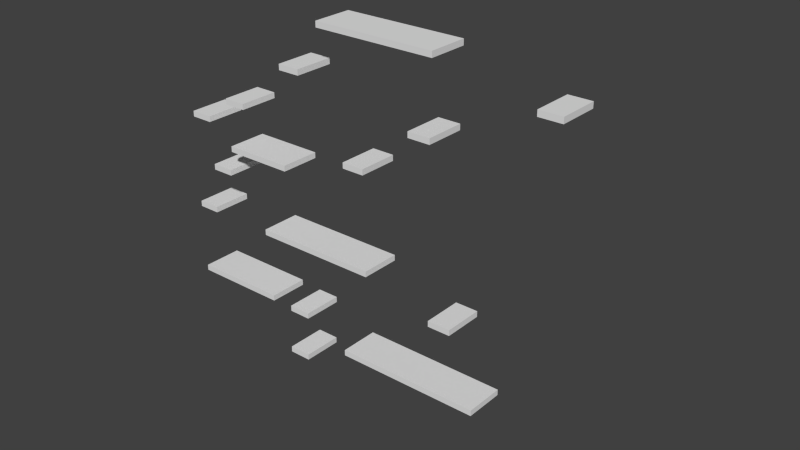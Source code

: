 # Source: level1.blend  (saved by Blender 2.76.0; exported with 4.5.12 LTS)
import bpy
from mathutils import Matrix  # noqa: F401  (used for matrix-valued properties, if any)

bpy.ops.wm.read_factory_settings(use_empty=True)
scene = bpy.context.scene
scene.name = 'Scene'

# ---- collections
col_collection_1 = bpy.data.collections.new('Collection 1'); scene.collection.children.link(col_collection_1)

# ---- world
world_world = bpy.data.worlds.new('World'); scene.world = world_world
world_world.color = (0.05088, 0.05088, 0.05088)
world_world.use_sun_shadow = False
world_world.sun_shadow_jitter_overblur = 0.0
world_world.cycles.sampling_method = 'MANUAL'
world_world.cycles.sample_map_resolution = 256

# ---- meshes
me_cube_003 = bpy.data.meshes.new('Cube.003')
me_cube_003.from_pydata([(-1.0, -1.0, 0.03329), (-1.0, -1.0, 2.033), (-1.0, 1.0, 0.03329), (-1.0, 1.0, 2.033), (1.0, -1.0, 0.03329), (1.0, -1.0, 2.033), (1.0, 1.0, 0.03329), (1.0, 1.0, 2.033)], [], [(1, 3, 2, 0), (3, 7, 6, 2), (7, 5, 4, 6), (5, 1, 0, 4), (0, 2, 6, 4), (5, 7, 3, 1)])
me_cube_003.use_remesh_preserve_volume = False
me_cube_003.use_remesh_preserve_attributes = False
me_cube_003.use_mirror_vertex_groups = False
me_cube_003.update()
me_cube_002 = bpy.data.meshes.new('Cube.002')
me_cube_002.from_pydata([(-1.0, -1.0, 0.03329), (-1.0, -1.0, 2.033), (-1.0, 1.0, 0.03329), (-1.0, 1.0, 2.033), (1.0, -1.0, 0.03329), (1.0, -1.0, 2.033), (1.0, 1.0, 0.03329), (1.0, 1.0, 2.033)], [], [(1, 3, 2, 0), (3, 7, 6, 2), (7, 5, 4, 6), (5, 1, 0, 4), (0, 2, 6, 4), (5, 7, 3, 1)])
me_cube_002.use_remesh_preserve_volume = False
me_cube_002.use_remesh_preserve_attributes = False
me_cube_002.use_mirror_vertex_groups = False
me_cube_002.update()
me_cube_001 = bpy.data.meshes.new('Cube.001')
me_cube_001.from_pydata([(-1.0, -1.0, 0.03329), (-1.0, -1.0, 2.033), (-1.0, 1.0, 0.03329), (-1.0, 1.0, 2.033), (1.0, -1.0, 0.03329), (1.0, -1.0, 2.033), (1.0, 1.0, 0.03329), (1.0, 1.0, 2.033)], [], [(1, 3, 2, 0), (3, 7, 6, 2), (7, 5, 4, 6), (5, 1, 0, 4), (0, 2, 6, 4), (5, 7, 3, 1)])
me_cube_001.use_remesh_preserve_volume = False
me_cube_001.use_remesh_preserve_attributes = False
me_cube_001.use_mirror_vertex_groups = False
me_cube_001.update()
me_cube_000 = bpy.data.meshes.new('Cube.000')
me_cube_000.from_pydata([(-1.0, -1.0, 0.03329), (-1.0, -1.0, 2.033), (-1.0, 1.0, 0.03329), (-1.0, 1.0, 2.033), (1.0, -1.0, 0.03329), (1.0, -1.0, 2.033), (1.0, 1.0, 0.03329), (1.0, 1.0, 2.033)], [], [(1, 3, 2, 0), (3, 7, 6, 2), (7, 5, 4, 6), (5, 1, 0, 4), (0, 2, 6, 4), (5, 7, 3, 1)])
me_cube_000.use_remesh_preserve_volume = False
me_cube_000.use_remesh_preserve_attributes = False
me_cube_000.use_mirror_vertex_groups = False
me_cube_000.update()
me_cube_055 = bpy.data.meshes.new('Cube.055')
me_cube_055.from_pydata([(1.543, -1.0, -1.595), (1.629, -1.0, -1.595), (1.543, 1.0, -1.595), (1.629, 1.0, -1.595), (1.543, -1.0, -43.53), (1.629, -1.0, -43.53), (1.543, 1.0, -43.53), (1.629, 1.0, -43.53)], [], [(1, 3, 2, 0), (3, 7, 6, 2), (7, 5, 4, 6), (5, 1, 0, 4), (0, 2, 6, 4), (5, 7, 3, 1)])
me_cube_055.use_remesh_preserve_volume = False
me_cube_055.use_remesh_preserve_attributes = False
me_cube_055.use_mirror_vertex_groups = False
me_cube_055.update()
me_cube_054 = bpy.data.meshes.new('Cube.054')
me_cube_054.from_pydata([(-1.0, -1.0, 0.03329), (-1.0, -1.0, 2.033), (-1.0, 1.0, 0.03329), (-1.0, 1.0, 2.033), (1.0, -1.0, 0.03329), (1.0, -1.0, 2.033), (1.0, 1.0, 0.03329), (1.0, 1.0, 2.033)], [], [(1, 3, 2, 0), (3, 7, 6, 2), (7, 5, 4, 6), (5, 1, 0, 4), (0, 2, 6, 4), (5, 7, 3, 1)])
me_cube_054.use_remesh_preserve_volume = False
me_cube_054.use_remesh_preserve_attributes = False
me_cube_054.use_mirror_vertex_groups = False
me_cube_054.update()
me_cube_053 = bpy.data.meshes.new('Cube.053')
me_cube_053.from_pydata([(-1.0, -1.0, 0.03329), (-1.0, -1.0, 2.033), (-1.0, 1.0, 0.03329), (-1.0, 1.0, 2.033), (1.0, -1.0, 0.03329), (1.0, -1.0, 2.033), (1.0, 1.0, 0.03329), (1.0, 1.0, 2.033)], [], [(1, 3, 2, 0), (3, 7, 6, 2), (7, 5, 4, 6), (5, 1, 0, 4), (0, 2, 6, 4), (5, 7, 3, 1)])
me_cube_053.use_remesh_preserve_volume = False
me_cube_053.use_remesh_preserve_attributes = False
me_cube_053.use_mirror_vertex_groups = False
me_cube_053.update()
me_cube_052 = bpy.data.meshes.new('Cube.052')
me_cube_052.from_pydata([(-1.0, -1.0, 0.03329), (-1.0, -1.0, 2.033), (-1.0, 1.0, 0.03329), (-1.0, 1.0, 2.033), (1.0, -1.0, 0.03329), (1.0, -1.0, 2.033), (1.0, 1.0, 0.03329), (1.0, 1.0, 2.033)], [], [(1, 3, 2, 0), (3, 7, 6, 2), (7, 5, 4, 6), (5, 1, 0, 4), (0, 2, 6, 4), (5, 7, 3, 1)])
me_cube_052.use_remesh_preserve_volume = False
me_cube_052.use_remesh_preserve_attributes = False
me_cube_052.use_mirror_vertex_groups = False
me_cube_052.update()
me_cube_051 = bpy.data.meshes.new('Cube.051')
me_cube_051.from_pydata([(-1.0, -1.0, 0.03329), (-1.0, -1.0, 2.033), (-1.0, 1.0, 0.03329), (-1.0, 1.0, 2.033), (1.0, -1.0, 0.03329), (1.0, -1.0, 2.033), (1.0, 1.0, 0.03329), (1.0, 1.0, 2.033)], [], [(1, 3, 2, 0), (3, 7, 6, 2), (7, 5, 4, 6), (5, 1, 0, 4), (0, 2, 6, 4), (5, 7, 3, 1)])
me_cube_051.use_remesh_preserve_volume = False
me_cube_051.use_remesh_preserve_attributes = False
me_cube_051.use_mirror_vertex_groups = False
me_cube_051.update()
me_cube_050 = bpy.data.meshes.new('Cube.050')
me_cube_050.from_pydata([(-1.0, -1.0, 0.03329), (-1.0, -1.0, 2.033), (-1.0, 1.0, 0.03329), (-1.0, 1.0, 2.033), (1.0, -1.0, 0.03329), (1.0, -1.0, 2.033), (1.0, 1.0, 0.03329), (1.0, 1.0, 2.033)], [], [(1, 3, 2, 0), (3, 7, 6, 2), (7, 5, 4, 6), (5, 1, 0, 4), (0, 2, 6, 4), (5, 7, 3, 1)])
me_cube_050.use_remesh_preserve_volume = False
me_cube_050.use_remesh_preserve_attributes = False
me_cube_050.use_mirror_vertex_groups = False
me_cube_050.update()
me_cube_049 = bpy.data.meshes.new('Cube.049')
me_cube_049.from_pydata([(-1.0, -1.0, 0.03329), (-1.0, -1.0, 2.033), (-1.0, 1.0, 0.03329), (-1.0, 1.0, 2.033), (1.0, -1.0, 0.03329), (1.0, -1.0, 2.033), (1.0, 1.0, 0.03329), (1.0, 1.0, 2.033)], [], [(1, 3, 2, 0), (3, 7, 6, 2), (7, 5, 4, 6), (5, 1, 0, 4), (0, 2, 6, 4), (5, 7, 3, 1)])
me_cube_049.use_remesh_preserve_volume = False
me_cube_049.use_remesh_preserve_attributes = False
me_cube_049.use_mirror_vertex_groups = False
me_cube_049.update()
me_cube_048 = bpy.data.meshes.new('Cube.048')
me_cube_048.from_pydata([(-1.0, -1.0, 0.03329), (-1.0, -1.0, 2.033), (-1.0, 1.0, 0.03329), (-1.0, 1.0, 2.033), (1.0, -1.0, 0.03329), (1.0, -1.0, 2.033), (1.0, 1.0, 0.03329), (1.0, 1.0, 2.033)], [], [(1, 3, 2, 0), (3, 7, 6, 2), (7, 5, 4, 6), (5, 1, 0, 4), (0, 2, 6, 4), (5, 7, 3, 1)])
me_cube_048.use_remesh_preserve_volume = False
me_cube_048.use_remesh_preserve_attributes = False
me_cube_048.use_mirror_vertex_groups = False
me_cube_048.update()
me_cube_047 = bpy.data.meshes.new('Cube.047')
me_cube_047.from_pydata([(-1.0, -1.0, 0.03329), (-1.0, -1.0, 2.033), (-1.0, 1.0, 0.03329), (-1.0, 1.0, 2.033), (1.0, -1.0, 0.03329), (1.0, -1.0, 2.033), (1.0, 1.0, 0.03329), (1.0, 1.0, 2.033)], [], [(1, 3, 2, 0), (3, 7, 6, 2), (7, 5, 4, 6), (5, 1, 0, 4), (0, 2, 6, 4), (5, 7, 3, 1)])
me_cube_047.use_remesh_preserve_volume = False
me_cube_047.use_remesh_preserve_attributes = False
me_cube_047.use_mirror_vertex_groups = False
me_cube_047.update()
me_cube_046 = bpy.data.meshes.new('Cube.046')
me_cube_046.from_pydata([(-1.0, -1.0, 0.03329), (-1.0, -1.0, 2.033), (-1.0, 1.0, 0.03329), (-1.0, 1.0, 2.033), (1.0, -1.0, 0.03329), (1.0, -1.0, 2.033), (1.0, 1.0, 0.03329), (1.0, 1.0, 2.033)], [], [(1, 3, 2, 0), (3, 7, 6, 2), (7, 5, 4, 6), (5, 1, 0, 4), (0, 2, 6, 4), (5, 7, 3, 1)])
me_cube_046.use_remesh_preserve_volume = False
me_cube_046.use_remesh_preserve_attributes = False
me_cube_046.use_mirror_vertex_groups = False
me_cube_046.update()
me_cube_045 = bpy.data.meshes.new('Cube.045')
me_cube_045.from_pydata([(-1.0, -1.0, 0.03329), (-1.0, -1.0, 2.033), (-1.0, 1.0, 0.03329), (-1.0, 1.0, 2.033), (1.0, -1.0, 0.03329), (1.0, -1.0, 2.033), (1.0, 1.0, 0.03329), (1.0, 1.0, 2.033)], [], [(1, 3, 2, 0), (3, 7, 6, 2), (7, 5, 4, 6), (5, 1, 0, 4), (0, 2, 6, 4), (5, 7, 3, 1)])
me_cube_045.use_remesh_preserve_volume = False
me_cube_045.use_remesh_preserve_attributes = False
me_cube_045.use_mirror_vertex_groups = False
me_cube_045.update()
me_cube_044 = bpy.data.meshes.new('Cube.044')
me_cube_044.from_pydata([(-1.0, -1.0, 0.03329), (-1.0, -1.0, 2.033), (-1.0, 1.0, 0.03329), (-1.0, 1.0, 2.033), (1.0, -1.0, 0.03329), (1.0, -1.0, 2.033), (1.0, 1.0, 0.03329), (1.0, 1.0, 2.033)], [], [(1, 3, 2, 0), (3, 7, 6, 2), (7, 5, 4, 6), (5, 1, 0, 4), (0, 2, 6, 4), (5, 7, 3, 1)])
me_cube_044.use_remesh_preserve_volume = False
me_cube_044.use_remesh_preserve_attributes = False
me_cube_044.use_mirror_vertex_groups = False
me_cube_044.update()
me_cube_043 = bpy.data.meshes.new('Cube.043')
me_cube_043.from_pydata([(-1.0, -1.0, 0.03329), (-1.0, -1.0, 2.033), (-1.0, 1.0, 0.03329), (-1.0, 1.0, 2.033), (1.0, -1.0, 0.03329), (1.0, -1.0, 2.033), (1.0, 1.0, 0.03329), (1.0, 1.0, 2.033)], [], [(1, 3, 2, 0), (3, 7, 6, 2), (7, 5, 4, 6), (5, 1, 0, 4), (0, 2, 6, 4), (5, 7, 3, 1)])
me_cube_043.use_remesh_preserve_volume = False
me_cube_043.use_remesh_preserve_attributes = False
me_cube_043.use_mirror_vertex_groups = False
me_cube_043.update()
me_cube_042 = bpy.data.meshes.new('Cube.042')
me_cube_042.from_pydata([(-1.0, -1.0, 0.03329), (-1.0, -1.0, 2.033), (-1.0, 1.0, 0.03329), (-1.0, 1.0, 2.033), (1.0, -1.0, 0.03329), (1.0, -1.0, 2.033), (1.0, 1.0, 0.03329), (1.0, 1.0, 2.033)], [], [(1, 3, 2, 0), (3, 7, 6, 2), (7, 5, 4, 6), (5, 1, 0, 4), (0, 2, 6, 4), (5, 7, 3, 1)])
me_cube_042.use_remesh_preserve_volume = False
me_cube_042.use_remesh_preserve_attributes = False
me_cube_042.use_mirror_vertex_groups = False
me_cube_042.update()
me_cube_041 = bpy.data.meshes.new('Cube.041')
me_cube_041.from_pydata([(-1.0, -1.0, 0.03329), (-1.0, -1.0, 2.033), (-1.0, 1.0, 0.03329), (-1.0, 1.0, 2.033), (1.0, -1.0, 0.03329), (1.0, -1.0, 2.033), (1.0, 1.0, 0.03329), (1.0, 1.0, 2.033)], [], [(1, 3, 2, 0), (3, 7, 6, 2), (7, 5, 4, 6), (5, 1, 0, 4), (0, 2, 6, 4), (5, 7, 3, 1)])
me_cube_041.use_remesh_preserve_volume = False
me_cube_041.use_remesh_preserve_attributes = False
me_cube_041.use_mirror_vertex_groups = False
me_cube_041.update()
me_cube_040 = bpy.data.meshes.new('Cube.040')
me_cube_040.from_pydata([(-1.0, -1.0, 0.03329), (-1.0, -1.0, 2.033), (-1.0, 1.0, 0.03329), (-1.0, 1.0, 2.033), (1.0, -1.0, 0.03329), (1.0, -1.0, 2.033), (1.0, 1.0, 0.03329), (1.0, 1.0, 2.033)], [], [(1, 3, 2, 0), (3, 7, 6, 2), (7, 5, 4, 6), (5, 1, 0, 4), (0, 2, 6, 4), (5, 7, 3, 1)])
me_cube_040.use_remesh_preserve_volume = False
me_cube_040.use_remesh_preserve_attributes = False
me_cube_040.use_mirror_vertex_groups = False
me_cube_040.update()
me_cube_039 = bpy.data.meshes.new('Cube.039')
me_cube_039.from_pydata([(-1.0, -1.0, 0.03329), (-1.0, -1.0, 2.033), (-1.0, 1.0, 0.03329), (-1.0, 1.0, 2.033), (1.0, -1.0, 0.03329), (1.0, -1.0, 2.033), (1.0, 1.0, 0.03329), (1.0, 1.0, 2.033)], [], [(1, 3, 2, 0), (3, 7, 6, 2), (7, 5, 4, 6), (5, 1, 0, 4), (0, 2, 6, 4), (5, 7, 3, 1)])
me_cube_039.use_remesh_preserve_volume = False
me_cube_039.use_remesh_preserve_attributes = False
me_cube_039.use_mirror_vertex_groups = False
me_cube_039.update()
me_cube_038 = bpy.data.meshes.new('Cube.038')
me_cube_038.from_pydata([(-1.0, -1.0, 0.03329), (-1.0, -1.0, 2.033), (-1.0, 1.0, 0.03329), (-1.0, 1.0, 2.033), (1.0, -1.0, 0.03329), (1.0, -1.0, 2.033), (1.0, 1.0, 0.03329), (1.0, 1.0, 2.033)], [], [(1, 3, 2, 0), (3, 7, 6, 2), (7, 5, 4, 6), (5, 1, 0, 4), (0, 2, 6, 4), (5, 7, 3, 1)])
me_cube_038.use_remesh_preserve_volume = False
me_cube_038.use_remesh_preserve_attributes = False
me_cube_038.use_mirror_vertex_groups = False
me_cube_038.update()
me_cube_037 = bpy.data.meshes.new('Cube.037')
me_cube_037.from_pydata([(-1.0, -1.0, 0.03329), (-1.0, -1.0, 2.033), (-1.0, 1.0, 0.03329), (-1.0, 1.0, 2.033), (1.0, -1.0, 0.03329), (1.0, -1.0, 2.033), (1.0, 1.0, 0.03329), (1.0, 1.0, 2.033)], [], [(1, 3, 2, 0), (3, 7, 6, 2), (7, 5, 4, 6), (5, 1, 0, 4), (0, 2, 6, 4), (5, 7, 3, 1)])
me_cube_037.use_remesh_preserve_volume = False
me_cube_037.use_remesh_preserve_attributes = False
me_cube_037.use_mirror_vertex_groups = False
me_cube_037.update()
me_cube_036 = bpy.data.meshes.new('Cube.036')
me_cube_036.from_pydata([(-1.0, -1.0, 0.03329), (-1.0, -1.0, 2.033), (-1.0, 1.0, 0.03329), (-1.0, 1.0, 2.033), (1.0, -1.0, 0.03329), (1.0, -1.0, 2.033), (1.0, 1.0, 0.03329), (1.0, 1.0, 2.033)], [], [(1, 3, 2, 0), (3, 7, 6, 2), (7, 5, 4, 6), (5, 1, 0, 4), (0, 2, 6, 4), (5, 7, 3, 1)])
me_cube_036.use_remesh_preserve_volume = False
me_cube_036.use_remesh_preserve_attributes = False
me_cube_036.use_mirror_vertex_groups = False
me_cube_036.update()
me_cube_035 = bpy.data.meshes.new('Cube.035')
me_cube_035.from_pydata([(-1.0, -1.0, 0.03329), (-1.0, -1.0, 2.033), (-1.0, 1.0, 0.03329), (-1.0, 1.0, 2.033), (1.0, -1.0, 0.03329), (1.0, -1.0, 2.033), (1.0, 1.0, 0.03329), (1.0, 1.0, 2.033)], [], [(1, 3, 2, 0), (3, 7, 6, 2), (7, 5, 4, 6), (5, 1, 0, 4), (0, 2, 6, 4), (5, 7, 3, 1)])
me_cube_035.use_remesh_preserve_volume = False
me_cube_035.use_remesh_preserve_attributes = False
me_cube_035.use_mirror_vertex_groups = False
me_cube_035.update()
me_cube_034 = bpy.data.meshes.new('Cube.034')
me_cube_034.from_pydata([(1.543, -1.0, -1.595), (1.629, -1.0, -1.595), (1.543, 1.0, -1.595), (1.629, 1.0, -1.595), (1.543, -1.0, -43.53), (1.629, -1.0, -43.53), (1.543, 1.0, -43.53), (1.629, 1.0, -43.53)], [], [(1, 3, 2, 0), (3, 7, 6, 2), (7, 5, 4, 6), (5, 1, 0, 4), (0, 2, 6, 4), (5, 7, 3, 1)])
me_cube_034.use_remesh_preserve_volume = False
me_cube_034.use_remesh_preserve_attributes = False
me_cube_034.use_mirror_vertex_groups = False
me_cube_034.update()
me_cube_033 = bpy.data.meshes.new('Cube.033')
me_cube_033.from_pydata([(-1.0, -1.0, 0.03329), (-1.0, -1.0, 2.033), (-1.0, 1.0, 0.03329), (-1.0, 1.0, 2.033), (1.0, -1.0, 0.03329), (1.0, -1.0, 2.033), (1.0, 1.0, 0.03329), (1.0, 1.0, 2.033)], [], [(1, 3, 2, 0), (3, 7, 6, 2), (7, 5, 4, 6), (5, 1, 0, 4), (0, 2, 6, 4), (5, 7, 3, 1)])
me_cube_033.use_remesh_preserve_volume = False
me_cube_033.use_remesh_preserve_attributes = False
me_cube_033.use_mirror_vertex_groups = False
me_cube_033.update()
me_cube_032 = bpy.data.meshes.new('Cube.032')
me_cube_032.from_pydata([(-1.0, -1.0, 0.03329), (-1.0, -1.0, 2.033), (-1.0, 1.0, 0.03329), (-1.0, 1.0, 2.033), (1.0, -1.0, 0.03329), (1.0, -1.0, 2.033), (1.0, 1.0, 0.03329), (1.0, 1.0, 2.033)], [], [(1, 3, 2, 0), (3, 7, 6, 2), (7, 5, 4, 6), (5, 1, 0, 4), (0, 2, 6, 4), (5, 7, 3, 1)])
me_cube_032.use_remesh_preserve_volume = False
me_cube_032.use_remesh_preserve_attributes = False
me_cube_032.use_mirror_vertex_groups = False
me_cube_032.update()
me_cube_031 = bpy.data.meshes.new('Cube.031')
me_cube_031.from_pydata([(-1.0, -1.0, 0.03329), (-1.0, -1.0, 2.033), (-1.0, 1.0, 0.03329), (-1.0, 1.0, 2.033), (1.0, -1.0, 0.03329), (1.0, -1.0, 2.033), (1.0, 1.0, 0.03329), (1.0, 1.0, 2.033)], [], [(1, 3, 2, 0), (3, 7, 6, 2), (7, 5, 4, 6), (5, 1, 0, 4), (0, 2, 6, 4), (5, 7, 3, 1)])
me_cube_031.use_remesh_preserve_volume = False
me_cube_031.use_remesh_preserve_attributes = False
me_cube_031.use_mirror_vertex_groups = False
me_cube_031.update()
me_cube_030 = bpy.data.meshes.new('Cube.030')
me_cube_030.from_pydata([(-1.0, -1.0, 0.03329), (-1.0, -1.0, 2.033), (-1.0, 1.0, 0.03329), (-1.0, 1.0, 2.033), (1.0, -1.0, 0.03329), (1.0, -1.0, 2.033), (1.0, 1.0, 0.03329), (1.0, 1.0, 2.033)], [], [(1, 3, 2, 0), (3, 7, 6, 2), (7, 5, 4, 6), (5, 1, 0, 4), (0, 2, 6, 4), (5, 7, 3, 1)])
me_cube_030.use_remesh_preserve_volume = False
me_cube_030.use_remesh_preserve_attributes = False
me_cube_030.use_mirror_vertex_groups = False
me_cube_030.update()
me_cube_027 = bpy.data.meshes.new('Cube.027')
me_cube_027.from_pydata([(-1.0, -1.0, 0.03329), (-1.0, -1.0, 2.033), (-1.0, 1.0, 0.03329), (-1.0, 1.0, 2.033), (1.0, -1.0, 0.03329), (1.0, -1.0, 2.033), (1.0, 1.0, 0.03329), (1.0, 1.0, 2.033)], [], [(1, 3, 2, 0), (3, 7, 6, 2), (7, 5, 4, 6), (5, 1, 0, 4), (0, 2, 6, 4), (5, 7, 3, 1)])
me_cube_027.use_remesh_preserve_volume = False
me_cube_027.use_remesh_preserve_attributes = False
me_cube_027.use_mirror_vertex_groups = False
me_cube_027.update()
me_cube_026 = bpy.data.meshes.new('Cube.026')
me_cube_026.from_pydata([(-1.0, -1.0, 0.03329), (-1.0, -1.0, 2.033), (-1.0, 1.0, 0.03329), (-1.0, 1.0, 2.033), (1.0, -1.0, 0.03329), (1.0, -1.0, 2.033), (1.0, 1.0, 0.03329), (1.0, 1.0, 2.033)], [], [(1, 3, 2, 0), (3, 7, 6, 2), (7, 5, 4, 6), (5, 1, 0, 4), (0, 2, 6, 4), (5, 7, 3, 1)])
me_cube_026.use_remesh_preserve_volume = False
me_cube_026.use_remesh_preserve_attributes = False
me_cube_026.use_mirror_vertex_groups = False
me_cube_026.update()
me_cube_025 = bpy.data.meshes.new('Cube.025')
me_cube_025.from_pydata([(-0.04328, -1.0, 20.97), (0.04328, -1.0, 20.97), (-0.04328, 1.0, 20.97), (0.04328, 1.0, 20.97), (-0.04328, -1.0, -20.97), (0.04328, -1.0, -20.97), (-0.04328, 1.0, -20.97), (0.04328, 1.0, -20.97)], [], [(1, 3, 2, 0), (3, 7, 6, 2), (7, 5, 4, 6), (5, 1, 0, 4), (0, 2, 6, 4), (5, 7, 3, 1)])
me_cube_025.use_remesh_preserve_volume = False
me_cube_025.use_remesh_preserve_attributes = False
me_cube_025.use_mirror_vertex_groups = False
me_cube_025.update()
me_cube_024 = bpy.data.meshes.new('Cube.024')
me_cube_024.from_pydata([(-1.0, -1.0, 0.03329), (-1.0, -1.0, 2.033), (-1.0, 1.0, 0.03329), (-1.0, 1.0, 2.033), (1.0, -1.0, 0.03329), (1.0, -1.0, 2.033), (1.0, 1.0, 0.03329), (1.0, 1.0, 2.033)], [], [(1, 3, 2, 0), (3, 7, 6, 2), (7, 5, 4, 6), (5, 1, 0, 4), (0, 2, 6, 4), (5, 7, 3, 1)])
me_cube_024.use_remesh_preserve_volume = False
me_cube_024.use_remesh_preserve_attributes = False
me_cube_024.use_mirror_vertex_groups = False
me_cube_024.update()
me_cube_023 = bpy.data.meshes.new('Cube.023')
me_cube_023.from_pydata([(-1.0, -1.0, 0.03329), (-1.0, -1.0, 2.033), (-1.0, 1.0, 0.03329), (-1.0, 1.0, 2.033), (1.0, -1.0, 0.03329), (1.0, -1.0, 2.033), (1.0, 1.0, 0.03329), (1.0, 1.0, 2.033)], [], [(1, 3, 2, 0), (3, 7, 6, 2), (7, 5, 4, 6), (5, 1, 0, 4), (0, 2, 6, 4), (5, 7, 3, 1)])
me_cube_023.use_remesh_preserve_volume = False
me_cube_023.use_remesh_preserve_attributes = False
me_cube_023.use_mirror_vertex_groups = False
me_cube_023.update()
me_cube_022 = bpy.data.meshes.new('Cube.022')
me_cube_022.from_pydata([(-1.0, -1.0, 0.03329), (-1.0, -1.0, 2.033), (-1.0, 1.0, 0.03329), (-1.0, 1.0, 2.033), (1.0, -1.0, 0.03329), (1.0, -1.0, 2.033), (1.0, 1.0, 0.03329), (1.0, 1.0, 2.033)], [], [(1, 3, 2, 0), (3, 7, 6, 2), (7, 5, 4, 6), (5, 1, 0, 4), (0, 2, 6, 4), (5, 7, 3, 1)])
me_cube_022.use_remesh_preserve_volume = False
me_cube_022.use_remesh_preserve_attributes = False
me_cube_022.use_mirror_vertex_groups = False
me_cube_022.update()
me_cube_021 = bpy.data.meshes.new('Cube.021')
me_cube_021.from_pydata([(-1.0, -1.0, 0.03329), (-1.0, -1.0, 2.033), (-1.0, 1.0, 0.03329), (-1.0, 1.0, 2.033), (1.0, -1.0, 0.03329), (1.0, -1.0, 2.033), (1.0, 1.0, 0.03329), (1.0, 1.0, 2.033)], [], [(1, 3, 2, 0), (3, 7, 6, 2), (7, 5, 4, 6), (5, 1, 0, 4), (0, 2, 6, 4), (5, 7, 3, 1)])
me_cube_021.use_remesh_preserve_volume = False
me_cube_021.use_remesh_preserve_attributes = False
me_cube_021.use_mirror_vertex_groups = False
me_cube_021.update()
me_cube_019 = bpy.data.meshes.new('Cube.019')
me_cube_019.from_pydata([(-0.1276, -1.0, 21.27), (-0.2142, -1.0, 21.27), (-0.1276, 1.0, 21.27), (-0.2142, 1.0, 21.27), (-0.1276, -1.0, 63.68), (-0.2142, -1.0, 63.68), (-0.1276, 1.0, 63.68), (-0.2142, 1.0, 63.68)], [], [(1, 3, 2, 0), (3, 7, 6, 2), (7, 5, 4, 6), (5, 1, 0, 4), (0, 2, 6, 4), (5, 7, 3, 1)])
me_cube_019.use_remesh_preserve_volume = False
me_cube_019.use_remesh_preserve_attributes = False
me_cube_019.use_mirror_vertex_groups = False
me_cube_019.update()
me_cube_015 = bpy.data.meshes.new('Cube.015')
me_cube_015.from_pydata([(-0.04328, -1.0, 20.97), (0.04328, -1.0, 20.97), (-0.04328, 1.0, 20.97), (0.04328, 1.0, 20.97), (-0.04328, -1.0, -20.97), (0.04328, -1.0, -20.97), (-0.04328, 1.0, -20.97), (0.04328, 1.0, -20.97)], [], [(1, 3, 2, 0), (3, 7, 6, 2), (7, 5, 4, 6), (5, 1, 0, 4), (0, 2, 6, 4), (5, 7, 3, 1)])
me_cube_015.use_remesh_preserve_volume = False
me_cube_015.use_remesh_preserve_attributes = False
me_cube_015.use_mirror_vertex_groups = False
me_cube_015.update()

# ---- objects
ob_cube_018 = bpy.data.objects.new('Cube.018', me_cube_003)
ob_cube_017 = bpy.data.objects.new('Cube.017', me_cube_002)
ob_cube_013 = bpy.data.objects.new('Cube.013', me_cube_001)
ob_cube_000 = bpy.data.objects.new('Cube.000', me_cube_000)
ob_cube_038 = bpy.data.objects.new('Cube.038', me_cube_055)
ob_cube_037 = bpy.data.objects.new('Cube.037', me_cube_054)
ob_cube_036 = bpy.data.objects.new('Cube.036', me_cube_053)
ob_cube_020 = bpy.data.objects.new('Cube.020', me_cube_052)
ob_cube_016 = bpy.data.objects.new('Cube.016', me_cube_051)
ob_cube_011 = bpy.data.objects.new('Cube.011', me_cube_050)
ob_cube_010 = bpy.data.objects.new('Cube.010', me_cube_049)
ob_cube_009 = bpy.data.objects.new('Cube.009', me_cube_048)
ob_cube_008 = bpy.data.objects.new('Cube.008', me_cube_047)
ob_cube_007 = bpy.data.objects.new('Cube.007', me_cube_046)
ob_cube_006 = bpy.data.objects.new('Cube.006', me_cube_045)
ob_cube_004 = bpy.data.objects.new('Cube.004', me_cube_044)
ob_cube_003 = bpy.data.objects.new('Cube.003', me_cube_043)
ob_cube_002 = bpy.data.objects.new('Cube.002', me_cube_042)
ob_cube_001 = bpy.data.objects.new('Cube.001', me_cube_041)
ob_cube_035 = bpy.data.objects.new('Cube.035', me_cube_040)
ob_cube_034 = bpy.data.objects.new('Cube.034', me_cube_039)
ob_cube_033 = bpy.data.objects.new('Cube.033', me_cube_038)
ob_cube_032 = bpy.data.objects.new('Cube.032', me_cube_037)
ob_cube_031 = bpy.data.objects.new('Cube.031', me_cube_036)
ob_cube_030 = bpy.data.objects.new('Cube.030', me_cube_035)
ob_cube_029 = bpy.data.objects.new('Cube.029', me_cube_034)
ob_cube_028 = bpy.data.objects.new('Cube.028', me_cube_033)
ob_cube_027 = bpy.data.objects.new('Cube.027', me_cube_032)
ob_cube_026 = bpy.data.objects.new('Cube.026', me_cube_031)
ob_cube_025 = bpy.data.objects.new('Cube.025', me_cube_030)
ob_cube_014 = bpy.data.objects.new('Cube.014', me_cube_027)
ob_cube_005 = bpy.data.objects.new('Cube.005', me_cube_026)
ob_cube_024 = bpy.data.objects.new('Cube.024', me_cube_025)
ob_cube_023 = bpy.data.objects.new('Cube.023', me_cube_024)
ob_cube_022 = bpy.data.objects.new('Cube.022', me_cube_023)
ob_cube_021 = bpy.data.objects.new('Cube.021', me_cube_022)
ob_cube_012 = bpy.data.objects.new('Cube.012', me_cube_021)
ob_cube_019 = bpy.data.objects.new('Cube.019', me_cube_019)
ob_cube_015 = bpy.data.objects.new('Cube.015', me_cube_015)

# ---- transforms, parenting, visibility, modifiers, constraints
ob_cube_018.location = (-19.31, 4.318, -74.08)
ob_cube_018.scale = (-1.967, 3.495, 0.25)
ob_cube_018.lineart.crease_threshold = 0.0
ob_cube_017.location = (-19.31, 4.318, -73.58)
ob_cube_017.scale = (-1.967, 3.495, 0.25)
ob_cube_017.lineart.crease_threshold = 0.0
ob_cube_013.location = (-18.96, 4.318, -65.77)
ob_cube_013.scale = (-1.967, 3.495, 0.25)
ob_cube_013.lineart.crease_threshold = 0.0
ob_cube_000.location = (-18.96, 4.318, -65.27)
ob_cube_000.scale = (-1.967, 3.495, 0.25)
ob_cube_000.lineart.crease_threshold = 0.0
ob_cube_038.location = (-30.62, 4.369, -15.25)
ob_cube_038.rotation_euler = (-2.831e-07, 3.142, 1.043e-07)
ob_cube_038.scale = (-11.39, 3.502, 0.296)
ob_cube_038.hide_render = True
ob_cube_038.lineart.crease_threshold = 0.0
ob_cube_037.location = (-2.252, 4.318, -15.05)
ob_cube_037.scale = (-10.65, 3.495, 0.25)
ob_cube_037.lineart.crease_threshold = 0.0
ob_cube_036.location = (-2.252, 4.318, -14.55)
ob_cube_036.scale = (-10.65, 3.495, 0.25)
ob_cube_036.lineart.crease_threshold = 0.0
ob_cube_020.location = (10.3, 4.318, -56.59)
ob_cube_020.scale = (-2.005, 3.495, 0.25)
ob_cube_020.lineart.crease_threshold = 0.0
ob_cube_016.location = (10.3, 4.318, -57.09)
ob_cube_016.scale = (-2.005, 3.495, 0.25)
ob_cube_016.lineart.crease_threshold = 0.0
ob_cube_011.location = (27.25, 4.318, -19.12)
ob_cube_011.scale = (-1.967, 3.495, 0.25)
ob_cube_011.lineart.crease_threshold = 0.0
ob_cube_010.location = (27.25, 4.318, -18.62)
ob_cube_010.scale = (-1.967, 3.495, 0.25)
ob_cube_010.lineart.crease_threshold = 0.0
ob_cube_009.location = (6.205, 4.318, -27.11)
ob_cube_009.scale = (-1.967, 3.495, 0.25)
ob_cube_009.lineart.crease_threshold = 0.0
ob_cube_008.location = (6.205, 4.318, -27.61)
ob_cube_008.scale = (-1.967, 3.495, 0.25)
ob_cube_008.lineart.crease_threshold = 0.0
ob_cube_007.location = (-6.306, 4.318, -35.9)
ob_cube_007.scale = (-1.967, 3.495, 0.25)
ob_cube_007.lineart.crease_threshold = 0.0
ob_cube_006.location = (-6.306, 4.318, -35.4)
ob_cube_006.scale = (-1.967, 3.495, 0.25)
ob_cube_006.lineart.crease_threshold = 0.0
ob_cube_004.location = (-18.93, 4.318, -22.76)
ob_cube_004.scale = (-1.967, 3.495, 0.25)
ob_cube_004.lineart.crease_threshold = 0.0
ob_cube_003.location = (-18.93, 4.318, -23.26)
ob_cube_003.scale = (-1.967, 3.495, 0.25)
ob_cube_003.lineart.crease_threshold = 0.0
ob_cube_002.location = (-31.58, 4.318, -31.85)
ob_cube_002.scale = (-1.967, 3.495, 0.25)
ob_cube_002.lineart.crease_threshold = 0.0
ob_cube_001.location = (-31.58, 4.318, -31.35)
ob_cube_001.scale = (-1.967, 3.495, 0.25)
ob_cube_001.lineart.crease_threshold = 0.0
ob_cube_035.location = (-26.92, 4.318, -40.04)
ob_cube_035.scale = (-6.113, 3.495, 0.25)
ob_cube_035.lineart.crease_threshold = 0.0
ob_cube_034.location = (-26.92, 4.318, -39.54)
ob_cube_034.scale = (-6.113, 3.495, 0.25)
ob_cube_034.lineart.crease_threshold = 0.0
ob_cube_033.location = (-39.93, 4.318, -35.54)
ob_cube_033.scale = (-1.967, 3.495, 0.25)
ob_cube_033.lineart.crease_threshold = 0.0
ob_cube_032.location = (-39.93, 4.318, -36.04)
ob_cube_032.scale = (-1.967, 3.495, 0.25)
ob_cube_032.lineart.crease_threshold = 0.0
ob_cube_031.location = (-35.64, 4.318, -44.51)
ob_cube_031.scale = (-1.967, 3.495, 0.25)
ob_cube_031.lineart.crease_threshold = 0.0
ob_cube_030.location = (-35.64, 4.318, -44.01)
ob_cube_030.scale = (-1.967, 3.495, 0.25)
ob_cube_030.lineart.crease_threshold = 0.0
ob_cube_029.location = (-51.66, 4.369, -53.06)
ob_cube_029.rotation_euler = (-2.831e-07, 3.142, 1.043e-07)
ob_cube_029.scale = (-11.39, 3.502, 0.497)
ob_cube_029.hide_render = True
ob_cube_029.lineart.crease_threshold = 0.0
ob_cube_028.location = (-39.97, 4.318, -52.2)
ob_cube_028.scale = (-1.967, 3.495, 0.25)
ob_cube_028.lineart.crease_threshold = 0.0
ob_cube_027.location = (-39.97, 4.318, -52.7)
ob_cube_027.scale = (-1.967, 3.495, 0.25)
ob_cube_027.lineart.crease_threshold = 0.0
ob_cube_026.location = (39.9, 4.318, -74.01)
ob_cube_026.scale = (-1.967, 3.495, 0.25)
ob_cube_026.lineart.crease_threshold = 0.0
ob_cube_025.location = (39.9, 4.318, -73.51)
ob_cube_025.scale = (-1.967, 3.495, 0.25)
ob_cube_025.lineart.crease_threshold = 0.0
ob_cube_014.location = (3.928, 4.318, -69.56)
ob_cube_014.scale = (-12.79, 3.495, 0.25)
ob_cube_014.lineart.crease_threshold = 0.0
ob_cube_005.location = (3.928, 4.318, -69.06)
ob_cube_005.scale = (-12.79, 3.495, 0.25)
ob_cube_005.lineart.crease_threshold = 0.0
ob_cube_024.location = (-8.517, 4.369, -61.24)
ob_cube_024.rotation_euler = (-2.831e-07, 3.142, 1.043e-07)
ob_cube_024.scale = (-11.39, 3.502, 0.3952)
ob_cube_024.hide_render = True
ob_cube_024.lineart.crease_threshold = 0.0
ob_cube_023.location = (-15.06, 4.318, -52.58)
ob_cube_023.scale = (-11.03, 3.495, 0.25)
ob_cube_023.lineart.crease_threshold = 0.0
ob_cube_022.location = (-15.06, 4.318, -53.08)
ob_cube_022.scale = (-11.03, 3.495, 0.25)
ob_cube_022.lineart.crease_threshold = 0.0
ob_cube_021.location = (-33.39, 4.318, -65.35)
ob_cube_021.scale = (-8.371, 3.495, 0.25)
ob_cube_021.lineart.crease_threshold = 0.0
ob_cube_012.location = (-33.39, 4.318, -64.85)
ob_cube_012.scale = (-8.371, 3.495, 0.25)
ob_cube_012.lineart.crease_threshold = 0.0
ob_cube_019.location = (-18.12, 4.369, -54.37)
ob_cube_019.rotation_euler = (-2.831e-07, 3.142, 1.043e-07)
ob_cube_019.scale = (8.702, 3.502, 0.4929)
ob_cube_019.hide_render = True
ob_cube_019.lineart.crease_threshold = 0.0
ob_cube_015.location = (-25.52, 4.369, -58.92)
ob_cube_015.rotation_euler = (-2.831e-07, 3.142, 1.043e-07)
ob_cube_015.scale = (-11.39, 3.502, 0.3131)
ob_cube_015.hide_render = True
ob_cube_015.lineart.crease_threshold = 0.0

# ---- collection membership
col_collection_1.objects.link(ob_cube_018)
col_collection_1.objects.link(ob_cube_017)
col_collection_1.objects.link(ob_cube_013)
col_collection_1.objects.link(ob_cube_000)
col_collection_1.objects.link(ob_cube_038)
col_collection_1.objects.link(ob_cube_037)
col_collection_1.objects.link(ob_cube_036)
col_collection_1.objects.link(ob_cube_020)
col_collection_1.objects.link(ob_cube_016)
col_collection_1.objects.link(ob_cube_011)
col_collection_1.objects.link(ob_cube_010)
col_collection_1.objects.link(ob_cube_009)
col_collection_1.objects.link(ob_cube_008)
col_collection_1.objects.link(ob_cube_007)
col_collection_1.objects.link(ob_cube_006)
col_collection_1.objects.link(ob_cube_004)
col_collection_1.objects.link(ob_cube_003)
col_collection_1.objects.link(ob_cube_002)
col_collection_1.objects.link(ob_cube_001)
col_collection_1.objects.link(ob_cube_035)
col_collection_1.objects.link(ob_cube_034)
col_collection_1.objects.link(ob_cube_033)
col_collection_1.objects.link(ob_cube_032)
col_collection_1.objects.link(ob_cube_031)
col_collection_1.objects.link(ob_cube_030)
col_collection_1.objects.link(ob_cube_029)
col_collection_1.objects.link(ob_cube_028)
col_collection_1.objects.link(ob_cube_027)
col_collection_1.objects.link(ob_cube_026)
col_collection_1.objects.link(ob_cube_025)
col_collection_1.objects.link(ob_cube_014)
col_collection_1.objects.link(ob_cube_005)
col_collection_1.objects.link(ob_cube_024)
col_collection_1.objects.link(ob_cube_023)
col_collection_1.objects.link(ob_cube_022)
col_collection_1.objects.link(ob_cube_021)
col_collection_1.objects.link(ob_cube_012)
col_collection_1.objects.link(ob_cube_019)
col_collection_1.objects.link(ob_cube_015)

# ---- scene / render settings (as saved in the file)
scene.frame_start = 1; scene.frame_end = 250; scene.frame_set(1)
scene.render.engine = 'BLENDER_EEVEE_NEXT'
scene.render.resolution_percentage = 50
scene.render.dither_intensity = 0.0
scene.cycles.use_denoising = False
scene.cycles.samples = 10
scene.cycles.sampling_pattern = 'TABULATED_SOBOL'
scene.cycles.light_sampling_threshold = 0.0
scene.cycles.use_adaptive_sampling = False
scene.cycles.use_light_tree = False
scene.cycles.blur_glossy = 0.0
scene.cycles.pixel_filter_type = 'GAUSSIAN'
scene.cycles.sample_clamp_indirect = 0.0
scene.view_settings.view_transform = 'Standard'
bpy.context.view_layer.update()

# ---- added for rendering (the .blend has no active camera and no usable light): camera, sun
cam_auto = bpy.data.cameras.new('AutoCamera')
cam_auto.lens = 50.0
cam_auto.sensor_width = 36.0
cam_auto.clip_end = 1677.7
ob_auto_camera = bpy.data.objects.new('AutoCamera', cam_auto)
scene.collection.objects.link(ob_auto_camera)
ob_auto_camera.location = (95.5617, -110.398, 32.4182)
ob_auto_camera.rotation_euler = (1.09748, -7.21219e-08, 0.694738)
scene.camera = ob_auto_camera
light_auto_sun = bpy.data.lights.new('AutoSun', 'SUN')
light_auto_sun.energy = 3.0
light_auto_sun.angle = 0.0523599
ob_auto_sun = bpy.data.objects.new('AutoSun', light_auto_sun)
scene.collection.objects.link(ob_auto_sun)
ob_auto_sun.rotation_euler = (0.872665, 0.174533, 0.523599)
bpy.context.view_layer.update()
